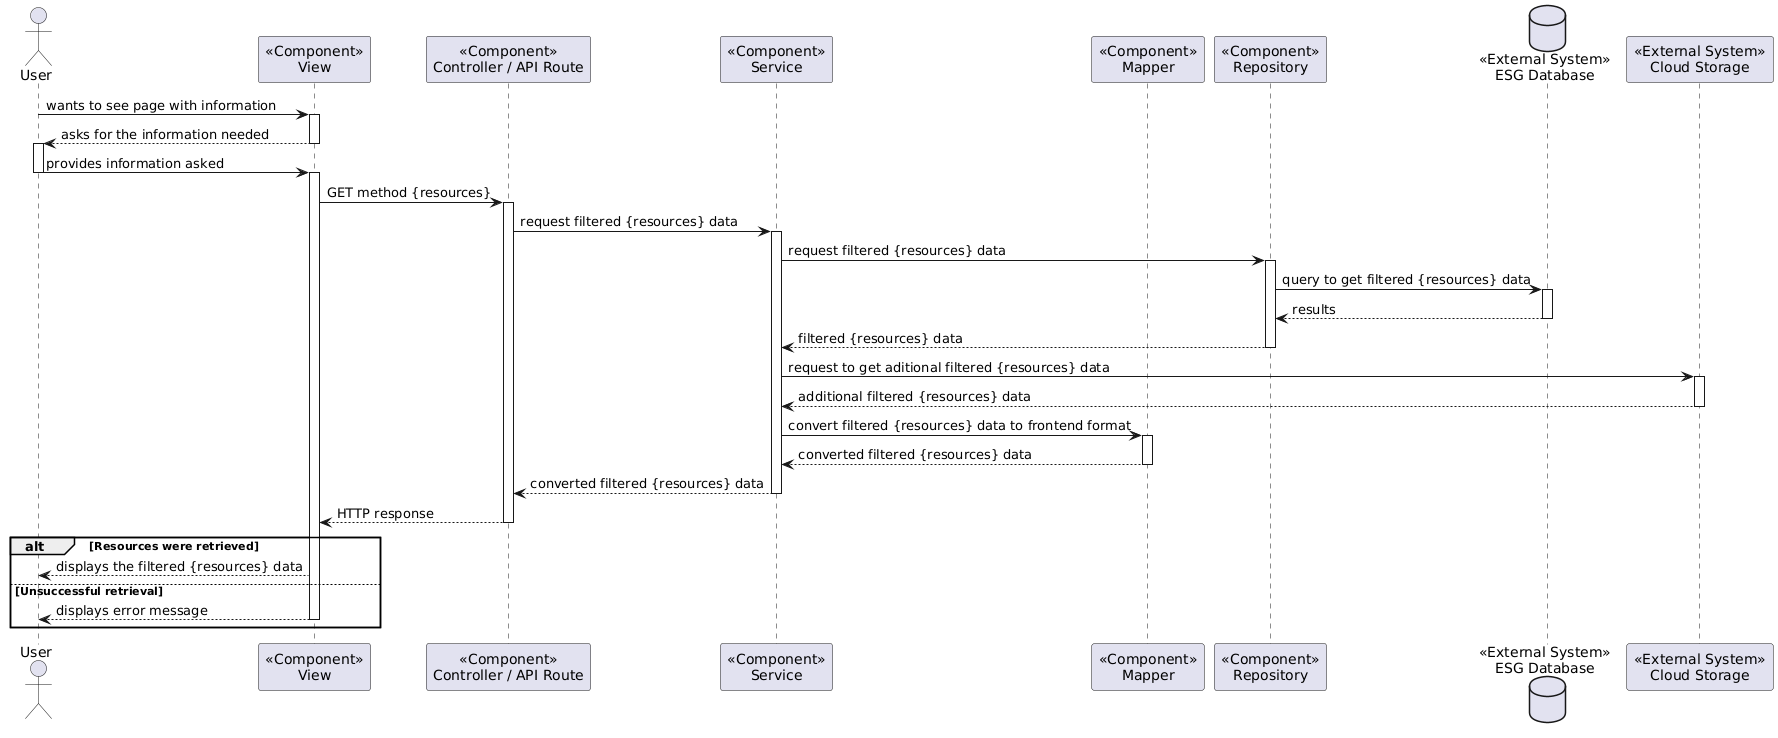

The diagram above was rendered by PlantUML. Its source (embedded in the PNG):
@startuml
actor User as USER
participant "<<Component>>\nView" as VIEW
participant "<<Component>>\nController / API Route" as COMP
participant "<<Component>>\nService" as SERV
participant "<<Component>>\nMapper" as MAP
participant "<<Component>>\nRepository" as REPO
database "<<External System>>\nESG Database" as DATA
participant "<<External System>>\nCloud Storage" as CLOUD


USER -> VIEW : wants to see page with information
activate VIEW


VIEW --> USER : asks for the information needed
deactivate VIEW
activate USER

USER -> VIEW : provides information asked
deactivate USER
activate VIEW


VIEW -> COMP : GET method {resources}
activate COMP

COMP -> SERV : request filtered {resources} data
activate SERV

SERV -> REPO : request filtered {resources} data
activate REPO

REPO -> DATA : query to get filtered {resources} data
activate DATA

DATA --> REPO : results
deactivate DATA

REPO --> SERV : filtered {resources} data
deactivate REPO

SERV -> CLOUD : request to get aditional filtered {resources} data
activate CLOUD

CLOUD --> SERV : additional filtered {resources} data
deactivate CLOUD


SERV -> MAP : convert filtered {resources} data to frontend format
activate MAP

MAP --> SERV : converted filtered {resources} data
deactivate MAP

SERV --> COMP : converted filtered {resources} data
deactivate SERV

COMP --> VIEW : HTTP response
deactivate COMP

alt Resources were retrieved

    VIEW --> USER : displays the filtered {resources} data
    
    else Unsuccessful retrieval
    
    VIEW --> USER : displays error message
    deactivate VIEW

end alt
@enduml